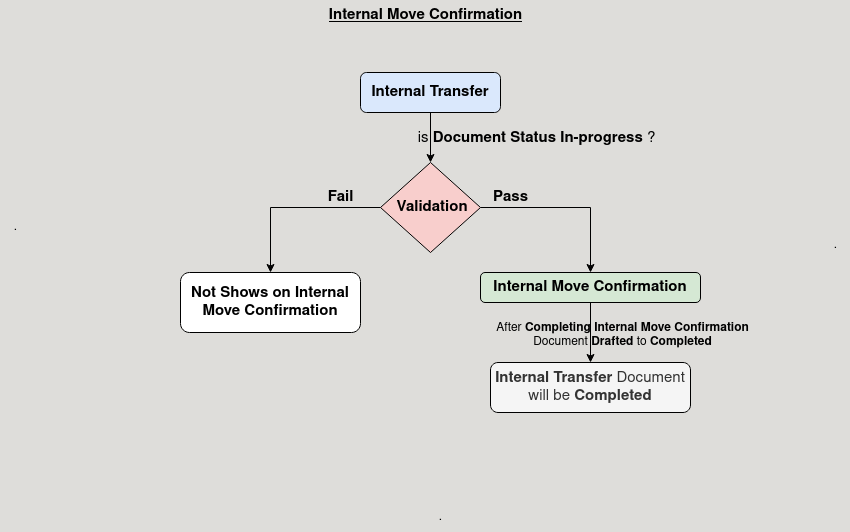

The diagram above was exported from draw.io. Its source (the exported page's mxGraphModel, read from the mxfile embedded in the PNG):
<mxGraphModel dx="1468" dy="902" grid="1" gridSize="10" guides="1" tooltips="1" connect="1" arrows="1" fold="1" page="1" pageScale="1" pageWidth="850" pageHeight="1100" background="#DEDDDA" math="0" shadow="0">
  <root>
    <mxCell id="0" />
    <mxCell id="1" parent="0" />
    <mxCell id="dkbD2Aez00M-1bbXacFo-17" value="&lt;font style=&quot;font-size: 15px;&quot;&gt;&lt;b&gt;&lt;u&gt;Internal Move Confirmation&lt;br&gt;&lt;/u&gt;&lt;/b&gt;&lt;/font&gt;" style="text;html=1;align=center;verticalAlign=middle;resizable=0;points=[];autosize=1;strokeColor=none;fillColor=none;" vertex="1" parent="1">
      <mxGeometry x="315" y="8" width="220" height="30" as="geometry" />
    </mxCell>
    <mxCell id="dkbD2Aez00M-1bbXacFo-29" style="edgeStyle=orthogonalEdgeStyle;rounded=0;orthogonalLoop=1;jettySize=auto;html=1;exitX=0.5;exitY=1;exitDx=0;exitDy=0;entryX=0.5;entryY=0;entryDx=0;entryDy=0;" edge="1" parent="1" source="dkbD2Aez00M-1bbXacFo-26" target="dkbD2Aez00M-1bbXacFo-28">
      <mxGeometry relative="1" as="geometry" />
    </mxCell>
    <mxCell id="dkbD2Aez00M-1bbXacFo-26" value="&lt;b&gt;&lt;font style=&quot;font-size: 15px;&quot;&gt;Internal Transfer&lt;br&gt;&lt;/font&gt;&lt;/b&gt;" style="rounded=1;whiteSpace=wrap;html=1;fillColor=#dae8fc;strokeColor=default;" vertex="1" parent="1">
      <mxGeometry x="360" y="80" width="140" height="40" as="geometry" />
    </mxCell>
    <mxCell id="dkbD2Aez00M-1bbXacFo-32" style="edgeStyle=orthogonalEdgeStyle;rounded=0;orthogonalLoop=1;jettySize=auto;html=1;exitX=1;exitY=0.5;exitDx=0;exitDy=0;entryX=0.5;entryY=0;entryDx=0;entryDy=0;" edge="1" parent="1" source="dkbD2Aez00M-1bbXacFo-28" target="dkbD2Aez00M-1bbXacFo-31">
      <mxGeometry relative="1" as="geometry" />
    </mxCell>
    <mxCell id="dkbD2Aez00M-1bbXacFo-36" style="edgeStyle=orthogonalEdgeStyle;rounded=0;orthogonalLoop=1;jettySize=auto;html=1;exitX=0;exitY=0.5;exitDx=0;exitDy=0;entryX=0.5;entryY=0;entryDx=0;entryDy=0;" edge="1" parent="1" source="dkbD2Aez00M-1bbXacFo-28" target="dkbD2Aez00M-1bbXacFo-35">
      <mxGeometry relative="1" as="geometry" />
    </mxCell>
    <mxCell id="dkbD2Aez00M-1bbXacFo-28" value="&lt;b&gt;&lt;font style=&quot;font-size: 15px;&quot;&gt;&amp;nbsp;Validation&lt;/font&gt;&lt;/b&gt;" style="rhombus;whiteSpace=wrap;html=1;fillColor=#f8cecc;strokeColor=default;" vertex="1" parent="1">
      <mxGeometry x="380" y="170" width="100" height="90" as="geometry" />
    </mxCell>
    <mxCell id="dkbD2Aez00M-1bbXacFo-30" value="is &lt;b&gt;Document Status In-progress&lt;/b&gt; ?" style="text;html=1;align=center;verticalAlign=middle;resizable=0;points=[];autosize=1;strokeColor=none;fillColor=none;fontSize=15;" vertex="1" parent="1">
      <mxGeometry x="406" y="131" width="260" height="30" as="geometry" />
    </mxCell>
    <mxCell id="dkbD2Aez00M-1bbXacFo-39" style="edgeStyle=orthogonalEdgeStyle;rounded=0;orthogonalLoop=1;jettySize=auto;html=1;exitX=0.5;exitY=1;exitDx=0;exitDy=0;" edge="1" parent="1" source="dkbD2Aez00M-1bbXacFo-31" target="dkbD2Aez00M-1bbXacFo-38">
      <mxGeometry relative="1" as="geometry" />
    </mxCell>
    <mxCell id="dkbD2Aez00M-1bbXacFo-31" value="&lt;b&gt;&lt;font style=&quot;font-size: 15px;&quot;&gt;Internal Move Confirmation&lt;/font&gt;&lt;/b&gt;" style="rounded=1;whiteSpace=wrap;html=1;fillColor=#d5e8d4;strokeColor=default;" vertex="1" parent="1">
      <mxGeometry x="480" y="280" width="220" height="30" as="geometry" />
    </mxCell>
    <mxCell id="dkbD2Aez00M-1bbXacFo-33" value="&lt;b&gt;&lt;font style=&quot;font-size: 15px;&quot;&gt;Pass&lt;/font&gt;&lt;/b&gt;" style="text;html=1;align=center;verticalAlign=middle;resizable=0;points=[];autosize=1;strokeColor=none;fillColor=none;" vertex="1" parent="1">
      <mxGeometry x="480" y="190" width="60" height="30" as="geometry" />
    </mxCell>
    <mxCell id="dkbD2Aez00M-1bbXacFo-35" value="&lt;b&gt;&lt;font style=&quot;font-size: 15px;&quot;&gt;Not Shows on Internal Move Confirmation&lt;br&gt;&lt;/font&gt;&lt;/b&gt;" style="rounded=1;whiteSpace=wrap;html=1;strokeColor=default;" vertex="1" parent="1">
      <mxGeometry x="180" y="280" width="180" height="60" as="geometry" />
    </mxCell>
    <mxCell id="dkbD2Aez00M-1bbXacFo-37" value="&lt;b&gt;&lt;font style=&quot;font-size: 15px;&quot;&gt;Fail&lt;/font&gt;&lt;/b&gt;" style="text;html=1;align=center;verticalAlign=middle;resizable=0;points=[];autosize=1;strokeColor=none;fillColor=none;" vertex="1" parent="1">
      <mxGeometry x="315" y="190" width="50" height="30" as="geometry" />
    </mxCell>
    <mxCell id="dkbD2Aez00M-1bbXacFo-38" value="&lt;b&gt;Internal Transfer &lt;/b&gt;Document will be &lt;b&gt;Completed&lt;/b&gt;" style="rounded=1;whiteSpace=wrap;html=1;fontSize=15;fillColor=#f5f5f5;fontColor=#333333;strokeColor=default;" vertex="1" parent="1">
      <mxGeometry x="490" y="370" width="200" height="50" as="geometry" />
    </mxCell>
    <mxCell id="dkbD2Aez00M-1bbXacFo-40" value="&lt;div&gt;After &lt;b&gt;Completing&lt;/b&gt; &lt;b&gt;Internal Move Confirmation&lt;/b&gt; &lt;br&gt;&lt;/div&gt;&lt;div&gt;Document &lt;b&gt;Drafted&lt;/b&gt; to &lt;b&gt;Completed&lt;/b&gt;&lt;br&gt;&lt;/div&gt;" style="text;html=1;align=center;verticalAlign=middle;resizable=0;points=[];autosize=1;strokeColor=none;fillColor=none;" vertex="1" parent="1">
      <mxGeometry x="482" y="323" width="280" height="40" as="geometry" />
    </mxCell>
    <mxCell id="dkbD2Aez00M-1bbXacFo-41" value="." style="text;html=1;align=center;verticalAlign=middle;resizable=0;points=[];autosize=1;strokeColor=none;fillColor=none;" vertex="1" parent="1">
      <mxGeometry x="820" y="238" width="30" height="30" as="geometry" />
    </mxCell>
    <mxCell id="dkbD2Aez00M-1bbXacFo-42" value="." style="text;html=1;align=center;verticalAlign=middle;resizable=0;points=[];autosize=1;strokeColor=none;fillColor=none;" vertex="1" parent="1">
      <mxGeometry y="220" width="30" height="30" as="geometry" />
    </mxCell>
    <mxCell id="dkbD2Aez00M-1bbXacFo-43" value="." style="text;html=1;align=center;verticalAlign=middle;resizable=0;points=[];autosize=1;strokeColor=none;fillColor=none;" vertex="1" parent="1">
      <mxGeometry x="425" y="510" width="30" height="30" as="geometry" />
    </mxCell>
  </root>
</mxGraphModel>